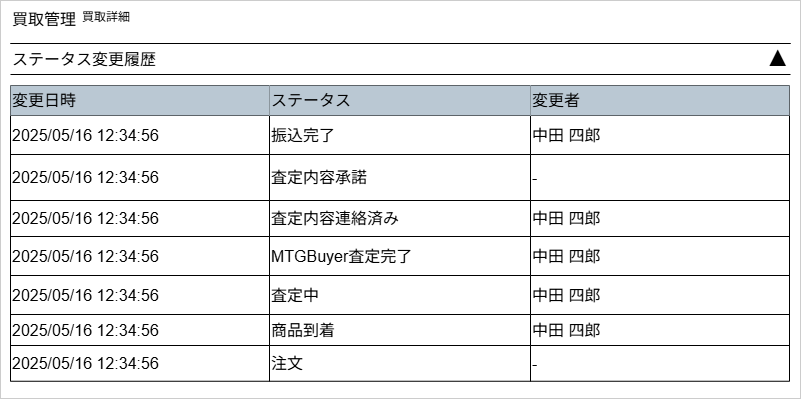

The diagram above was exported from draw.io. Its source (the exported page's mxGraphModel, read from the mxfile embedded in the PNG):
<mxGraphModel dx="977" dy="641" grid="1" gridSize="10" guides="1" tooltips="1" connect="1" arrows="1" fold="1" page="1" pageScale="1" pageWidth="826" pageHeight="1169" background="none" math="0" shadow="0">
  <root>
    <mxCell id="0" />
    <mxCell id="1" parent="0" />
    <mxCell id="ADy3uL6KZ79U8hBvSw2L-20" value="" style="rounded=0;whiteSpace=wrap;html=1;strokeColor=#CCCCCC;" parent="1" vertex="1">
      <mxGeometry x="10" y="12" width="800" height="398" as="geometry" />
    </mxCell>
    <mxCell id="4" value="" style="line;strokeWidth=1" parent="1" vertex="1">
      <mxGeometry x="20" y="50" width="780" height="10" as="geometry" />
    </mxCell>
    <mxCell id="5" value="買取管理" style="text;spacingTop=-5;fontSize=16;" parent="1" vertex="1">
      <mxGeometry x="20" y="20" width="70" height="31" as="geometry" />
    </mxCell>
    <mxCell id="8aAqdBK65ye7GI5QKFUT-20" value="買取詳細" style="text;spacingTop=-5;fontSize=12;" parent="1" vertex="1">
      <mxGeometry x="90" y="20" width="57" height="31" as="geometry" />
    </mxCell>
    <mxCell id="d2_0bJBI85L1mnsUdOx5-21" value="" style="line;strokeWidth=1" parent="1" vertex="1">
      <mxGeometry x="20" y="50" width="780" height="10" as="geometry" />
    </mxCell>
    <mxCell id="d2_0bJBI85L1mnsUdOx5-22" value="ステータス変更履歴" style="text;spacingTop=-5;fontSize=16;" parent="1" vertex="1">
      <mxGeometry x="20" y="60" width="140" height="31" as="geometry" />
    </mxCell>
    <mxCell id="d2_0bJBI85L1mnsUdOx5-23" value="" style="line;strokeWidth=1" parent="1" vertex="1">
      <mxGeometry x="20" y="81" width="780" height="10" as="geometry" />
    </mxCell>
    <mxCell id="Pf-E9jYV-t0J-ZO3FvPl-20" value="" style="shape=table;startSize=0;container=1;collapsible=0;childLayout=tableLayout;fontSize=16;" parent="1" vertex="1">
      <mxGeometry x="20" y="97" width="779" height="295.75" as="geometry" />
    </mxCell>
    <mxCell id="Pf-E9jYV-t0J-ZO3FvPl-21" value="" style="shape=tableRow;horizontal=0;startSize=0;swimlaneHead=0;swimlaneBody=0;strokeColor=inherit;top=0;left=0;bottom=0;right=0;collapsible=0;dropTarget=0;fillColor=none;points=[[0,0.5],[1,0.5]];portConstraint=eastwest;fontSize=16;" parent="Pf-E9jYV-t0J-ZO3FvPl-20" vertex="1">
      <mxGeometry width="779" height="30" as="geometry" />
    </mxCell>
    <mxCell id="Pf-E9jYV-t0J-ZO3FvPl-22" value="変更日時" style="shape=partialRectangle;html=1;whiteSpace=wrap;connectable=0;strokeColor=#23445d;overflow=hidden;fillColor=#bac8d3;top=0;left=0;bottom=0;right=0;pointerEvents=1;fontSize=16;align=left;" parent="Pf-E9jYV-t0J-ZO3FvPl-21" vertex="1">
      <mxGeometry width="259" height="30" as="geometry">
        <mxRectangle width="259" height="30" as="alternateBounds" />
      </mxGeometry>
    </mxCell>
    <mxCell id="Pf-E9jYV-t0J-ZO3FvPl-23" value="ステータス" style="shape=partialRectangle;html=1;whiteSpace=wrap;connectable=0;strokeColor=#23445d;overflow=hidden;fillColor=#bac8d3;top=0;left=0;bottom=0;right=0;pointerEvents=1;fontSize=16;align=left;" parent="Pf-E9jYV-t0J-ZO3FvPl-21" vertex="1">
      <mxGeometry x="259" width="261" height="30" as="geometry">
        <mxRectangle width="261" height="30" as="alternateBounds" />
      </mxGeometry>
    </mxCell>
    <mxCell id="Pf-E9jYV-t0J-ZO3FvPl-24" value="変更者" style="shape=partialRectangle;html=1;whiteSpace=wrap;connectable=0;strokeColor=#23445d;overflow=hidden;fillColor=#bac8d3;top=0;left=0;bottom=0;right=0;pointerEvents=1;fontSize=16;align=left;" parent="Pf-E9jYV-t0J-ZO3FvPl-21" vertex="1">
      <mxGeometry x="520" width="259" height="30" as="geometry">
        <mxRectangle width="259" height="30" as="alternateBounds" />
      </mxGeometry>
    </mxCell>
    <mxCell id="Pf-E9jYV-t0J-ZO3FvPl-25" value="" style="shape=tableRow;horizontal=0;startSize=0;swimlaneHead=0;swimlaneBody=0;strokeColor=inherit;top=0;left=0;bottom=0;right=0;collapsible=0;dropTarget=0;fillColor=none;points=[[0,0.5],[1,0.5]];portConstraint=eastwest;fontSize=16;" parent="Pf-E9jYV-t0J-ZO3FvPl-20" vertex="1">
      <mxGeometry y="30" width="779" height="39" as="geometry" />
    </mxCell>
    <mxCell id="Pf-E9jYV-t0J-ZO3FvPl-26" value="2025/05/16 12:34:56" style="shape=partialRectangle;html=1;whiteSpace=wrap;connectable=0;strokeColor=inherit;overflow=hidden;fillColor=none;top=0;left=0;bottom=0;right=0;pointerEvents=1;fontSize=16;align=left;" parent="Pf-E9jYV-t0J-ZO3FvPl-25" vertex="1">
      <mxGeometry width="259" height="39" as="geometry">
        <mxRectangle width="259" height="39" as="alternateBounds" />
      </mxGeometry>
    </mxCell>
    <mxCell id="Pf-E9jYV-t0J-ZO3FvPl-27" value="振込完了" style="shape=partialRectangle;html=1;whiteSpace=wrap;connectable=0;strokeColor=inherit;overflow=hidden;fillColor=none;top=0;left=0;bottom=0;right=0;pointerEvents=1;fontSize=16;align=left;" parent="Pf-E9jYV-t0J-ZO3FvPl-25" vertex="1">
      <mxGeometry x="259" width="261" height="39" as="geometry">
        <mxRectangle width="261" height="39" as="alternateBounds" />
      </mxGeometry>
    </mxCell>
    <mxCell id="Pf-E9jYV-t0J-ZO3FvPl-28" value="中田 四郎" style="shape=partialRectangle;html=1;whiteSpace=wrap;connectable=0;strokeColor=inherit;overflow=hidden;fillColor=none;top=0;left=0;bottom=0;right=0;pointerEvents=1;fontSize=16;align=left;" parent="Pf-E9jYV-t0J-ZO3FvPl-25" vertex="1">
      <mxGeometry x="520" width="259" height="39" as="geometry">
        <mxRectangle width="259" height="39" as="alternateBounds" />
      </mxGeometry>
    </mxCell>
    <mxCell id="Pf-E9jYV-t0J-ZO3FvPl-29" value="" style="shape=tableRow;horizontal=0;startSize=0;swimlaneHead=0;swimlaneBody=0;strokeColor=inherit;top=0;left=0;bottom=0;right=0;collapsible=0;dropTarget=0;fillColor=none;points=[[0,0.5],[1,0.5]];portConstraint=eastwest;fontSize=16;" parent="Pf-E9jYV-t0J-ZO3FvPl-20" vertex="1">
      <mxGeometry y="69" width="779" height="46" as="geometry" />
    </mxCell>
    <mxCell id="Pf-E9jYV-t0J-ZO3FvPl-30" value="2025/05/16 12:34:56" style="shape=partialRectangle;html=1;whiteSpace=wrap;connectable=0;strokeColor=inherit;overflow=hidden;fillColor=none;top=0;left=0;bottom=0;right=0;pointerEvents=1;fontSize=16;align=left;" parent="Pf-E9jYV-t0J-ZO3FvPl-29" vertex="1">
      <mxGeometry width="259" height="46" as="geometry">
        <mxRectangle width="259" height="46" as="alternateBounds" />
      </mxGeometry>
    </mxCell>
    <mxCell id="Pf-E9jYV-t0J-ZO3FvPl-31" value="査定内容承諾" style="shape=partialRectangle;html=1;whiteSpace=wrap;connectable=0;strokeColor=inherit;overflow=hidden;fillColor=none;top=0;left=0;bottom=0;right=0;pointerEvents=1;fontSize=16;align=left;" parent="Pf-E9jYV-t0J-ZO3FvPl-29" vertex="1">
      <mxGeometry x="259" width="261" height="46" as="geometry">
        <mxRectangle width="261" height="46" as="alternateBounds" />
      </mxGeometry>
    </mxCell>
    <mxCell id="Pf-E9jYV-t0J-ZO3FvPl-32" value="-" style="shape=partialRectangle;html=1;whiteSpace=wrap;connectable=0;strokeColor=inherit;overflow=hidden;fillColor=none;top=0;left=0;bottom=0;right=0;pointerEvents=1;fontSize=16;align=left;" parent="Pf-E9jYV-t0J-ZO3FvPl-29" vertex="1">
      <mxGeometry x="520" width="259" height="46" as="geometry">
        <mxRectangle width="259" height="46" as="alternateBounds" />
      </mxGeometry>
    </mxCell>
    <mxCell id="Pf-E9jYV-t0J-ZO3FvPl-33" style="shape=tableRow;horizontal=0;startSize=0;swimlaneHead=0;swimlaneBody=0;strokeColor=inherit;top=0;left=0;bottom=0;right=0;collapsible=0;dropTarget=0;fillColor=none;points=[[0,0.5],[1,0.5]];portConstraint=eastwest;fontSize=16;" parent="Pf-E9jYV-t0J-ZO3FvPl-20" vertex="1">
      <mxGeometry y="115" width="779" height="36" as="geometry" />
    </mxCell>
    <mxCell id="Pf-E9jYV-t0J-ZO3FvPl-34" value="2025/05/16 12:34:56" style="shape=partialRectangle;html=1;whiteSpace=wrap;connectable=0;strokeColor=inherit;overflow=hidden;fillColor=none;top=0;left=0;bottom=0;right=0;pointerEvents=1;fontSize=16;align=left;" parent="Pf-E9jYV-t0J-ZO3FvPl-33" vertex="1">
      <mxGeometry width="259" height="36" as="geometry">
        <mxRectangle width="259" height="36" as="alternateBounds" />
      </mxGeometry>
    </mxCell>
    <mxCell id="Pf-E9jYV-t0J-ZO3FvPl-35" value="査定内容連絡済み" style="shape=partialRectangle;html=1;whiteSpace=wrap;connectable=0;strokeColor=inherit;overflow=hidden;fillColor=none;top=0;left=0;bottom=0;right=0;pointerEvents=1;fontSize=16;align=left;" parent="Pf-E9jYV-t0J-ZO3FvPl-33" vertex="1">
      <mxGeometry x="259" width="261" height="36" as="geometry">
        <mxRectangle width="261" height="36" as="alternateBounds" />
      </mxGeometry>
    </mxCell>
    <mxCell id="Pf-E9jYV-t0J-ZO3FvPl-36" value="&lt;span style=&quot;color: rgb(0, 0, 0); font-family: Helvetica; font-size: 16px; font-style: normal; font-variant-ligatures: normal; font-variant-caps: normal; font-weight: 400; letter-spacing: normal; orphans: 2; text-align: left; text-indent: 0px; text-transform: none; widows: 2; word-spacing: 0px; -webkit-text-stroke-width: 0px; white-space: normal; text-decoration-thickness: initial; text-decoration-style: initial; text-decoration-color: initial; float: none; display: inline !important;&quot;&gt;中田 四郎&lt;/span&gt;" style="shape=partialRectangle;html=1;whiteSpace=wrap;connectable=0;strokeColor=inherit;overflow=hidden;fillColor=none;top=0;left=0;bottom=0;right=0;pointerEvents=1;fontSize=16;align=left;" parent="Pf-E9jYV-t0J-ZO3FvPl-33" vertex="1">
      <mxGeometry x="520" width="259" height="36" as="geometry">
        <mxRectangle width="259" height="36" as="alternateBounds" />
      </mxGeometry>
    </mxCell>
    <mxCell id="Pf-E9jYV-t0J-ZO3FvPl-42" style="shape=tableRow;horizontal=0;startSize=0;swimlaneHead=0;swimlaneBody=0;strokeColor=inherit;top=0;left=0;bottom=0;right=0;collapsible=0;dropTarget=0;fillColor=none;points=[[0,0.5],[1,0.5]];portConstraint=eastwest;fontSize=16;" parent="Pf-E9jYV-t0J-ZO3FvPl-20" vertex="1">
      <mxGeometry y="151" width="779" height="39" as="geometry" />
    </mxCell>
    <mxCell id="Pf-E9jYV-t0J-ZO3FvPl-43" value="2025/05/16 12:34:56" style="shape=partialRectangle;html=1;whiteSpace=wrap;connectable=0;strokeColor=inherit;overflow=hidden;fillColor=none;top=0;left=0;bottom=0;right=0;pointerEvents=1;fontSize=16;align=left;" parent="Pf-E9jYV-t0J-ZO3FvPl-42" vertex="1">
      <mxGeometry width="259" height="39" as="geometry">
        <mxRectangle width="259" height="39" as="alternateBounds" />
      </mxGeometry>
    </mxCell>
    <mxCell id="Pf-E9jYV-t0J-ZO3FvPl-44" value="MTGBuyer査定完了" style="shape=partialRectangle;html=1;whiteSpace=wrap;connectable=0;strokeColor=inherit;overflow=hidden;fillColor=none;top=0;left=0;bottom=0;right=0;pointerEvents=1;fontSize=16;align=left;" parent="Pf-E9jYV-t0J-ZO3FvPl-42" vertex="1">
      <mxGeometry x="259" width="261" height="39" as="geometry">
        <mxRectangle width="261" height="39" as="alternateBounds" />
      </mxGeometry>
    </mxCell>
    <mxCell id="Pf-E9jYV-t0J-ZO3FvPl-45" value="中田 四郎" style="shape=partialRectangle;html=1;whiteSpace=wrap;connectable=0;strokeColor=inherit;overflow=hidden;fillColor=none;top=0;left=0;bottom=0;right=0;pointerEvents=1;fontSize=16;align=left;" parent="Pf-E9jYV-t0J-ZO3FvPl-42" vertex="1">
      <mxGeometry x="520" width="259" height="39" as="geometry">
        <mxRectangle width="259" height="39" as="alternateBounds" />
      </mxGeometry>
    </mxCell>
    <mxCell id="Pf-E9jYV-t0J-ZO3FvPl-38" style="shape=tableRow;horizontal=0;startSize=0;swimlaneHead=0;swimlaneBody=0;strokeColor=inherit;top=0;left=0;bottom=0;right=0;collapsible=0;dropTarget=0;fillColor=none;points=[[0,0.5],[1,0.5]];portConstraint=eastwest;fontSize=16;" parent="Pf-E9jYV-t0J-ZO3FvPl-20" vertex="1">
      <mxGeometry y="190" width="779" height="39" as="geometry" />
    </mxCell>
    <mxCell id="Pf-E9jYV-t0J-ZO3FvPl-39" value="2025/05/16 12:34:56" style="shape=partialRectangle;html=1;whiteSpace=wrap;connectable=0;strokeColor=inherit;overflow=hidden;fillColor=none;top=0;left=0;bottom=0;right=0;pointerEvents=1;fontSize=16;align=left;" parent="Pf-E9jYV-t0J-ZO3FvPl-38" vertex="1">
      <mxGeometry width="259" height="39" as="geometry">
        <mxRectangle width="259" height="39" as="alternateBounds" />
      </mxGeometry>
    </mxCell>
    <mxCell id="Pf-E9jYV-t0J-ZO3FvPl-40" value="査定中" style="shape=partialRectangle;html=1;whiteSpace=wrap;connectable=0;strokeColor=inherit;overflow=hidden;fillColor=none;top=0;left=0;bottom=0;right=0;pointerEvents=1;fontSize=16;align=left;" parent="Pf-E9jYV-t0J-ZO3FvPl-38" vertex="1">
      <mxGeometry x="259" width="261" height="39" as="geometry">
        <mxRectangle width="261" height="39" as="alternateBounds" />
      </mxGeometry>
    </mxCell>
    <mxCell id="Pf-E9jYV-t0J-ZO3FvPl-41" value="中田 四郎" style="shape=partialRectangle;html=1;whiteSpace=wrap;connectable=0;strokeColor=inherit;overflow=hidden;fillColor=none;top=0;left=0;bottom=0;right=0;pointerEvents=1;fontSize=16;align=left;" parent="Pf-E9jYV-t0J-ZO3FvPl-38" vertex="1">
      <mxGeometry x="520" width="259" height="39" as="geometry">
        <mxRectangle width="259" height="39" as="alternateBounds" />
      </mxGeometry>
    </mxCell>
    <mxCell id="Pf-E9jYV-t0J-ZO3FvPl-50" style="shape=tableRow;horizontal=0;startSize=0;swimlaneHead=0;swimlaneBody=0;strokeColor=inherit;top=0;left=0;bottom=0;right=0;collapsible=0;dropTarget=0;fillColor=none;points=[[0,0.5],[1,0.5]];portConstraint=eastwest;fontSize=16;" parent="Pf-E9jYV-t0J-ZO3FvPl-20" vertex="1">
      <mxGeometry y="229" width="779" height="31" as="geometry" />
    </mxCell>
    <mxCell id="Pf-E9jYV-t0J-ZO3FvPl-51" value="2025/05/16 12:34:56" style="shape=partialRectangle;html=1;whiteSpace=wrap;connectable=0;strokeColor=inherit;overflow=hidden;fillColor=none;top=0;left=0;bottom=0;right=0;pointerEvents=1;fontSize=16;align=left;" parent="Pf-E9jYV-t0J-ZO3FvPl-50" vertex="1">
      <mxGeometry width="259" height="31" as="geometry">
        <mxRectangle width="259" height="31" as="alternateBounds" />
      </mxGeometry>
    </mxCell>
    <mxCell id="Pf-E9jYV-t0J-ZO3FvPl-52" value="商品到着" style="shape=partialRectangle;html=1;whiteSpace=wrap;connectable=0;strokeColor=inherit;overflow=hidden;fillColor=none;top=0;left=0;bottom=0;right=0;pointerEvents=1;fontSize=16;align=left;" parent="Pf-E9jYV-t0J-ZO3FvPl-50" vertex="1">
      <mxGeometry x="259" width="261" height="31" as="geometry">
        <mxRectangle width="261" height="31" as="alternateBounds" />
      </mxGeometry>
    </mxCell>
    <mxCell id="Pf-E9jYV-t0J-ZO3FvPl-53" value="中田 四郎" style="shape=partialRectangle;html=1;whiteSpace=wrap;connectable=0;strokeColor=inherit;overflow=hidden;fillColor=none;top=0;left=0;bottom=0;right=0;pointerEvents=1;fontSize=16;align=left;" parent="Pf-E9jYV-t0J-ZO3FvPl-50" vertex="1">
      <mxGeometry x="520" width="259" height="31" as="geometry">
        <mxRectangle width="259" height="31" as="alternateBounds" />
      </mxGeometry>
    </mxCell>
    <mxCell id="Pf-E9jYV-t0J-ZO3FvPl-46" style="shape=tableRow;horizontal=0;startSize=0;swimlaneHead=0;swimlaneBody=0;strokeColor=inherit;top=0;left=0;bottom=0;right=0;collapsible=0;dropTarget=0;fillColor=none;points=[[0,0.5],[1,0.5]];portConstraint=eastwest;fontSize=16;" parent="Pf-E9jYV-t0J-ZO3FvPl-20" vertex="1">
      <mxGeometry y="260" width="779" height="36" as="geometry" />
    </mxCell>
    <mxCell id="Pf-E9jYV-t0J-ZO3FvPl-47" value="2025/05/16 12:34:56" style="shape=partialRectangle;html=1;whiteSpace=wrap;connectable=0;strokeColor=inherit;overflow=hidden;fillColor=none;top=0;left=0;bottom=0;right=0;pointerEvents=1;fontSize=16;align=left;" parent="Pf-E9jYV-t0J-ZO3FvPl-46" vertex="1">
      <mxGeometry width="259" height="36" as="geometry">
        <mxRectangle width="259" height="36" as="alternateBounds" />
      </mxGeometry>
    </mxCell>
    <mxCell id="Pf-E9jYV-t0J-ZO3FvPl-48" value="注文" style="shape=partialRectangle;html=1;whiteSpace=wrap;connectable=0;strokeColor=inherit;overflow=hidden;fillColor=none;top=0;left=0;bottom=0;right=0;pointerEvents=1;fontSize=16;align=left;" parent="Pf-E9jYV-t0J-ZO3FvPl-46" vertex="1">
      <mxGeometry x="259" width="261" height="36" as="geometry">
        <mxRectangle width="261" height="36" as="alternateBounds" />
      </mxGeometry>
    </mxCell>
    <mxCell id="Pf-E9jYV-t0J-ZO3FvPl-49" value="-" style="shape=partialRectangle;html=1;whiteSpace=wrap;connectable=0;strokeColor=inherit;overflow=hidden;fillColor=none;top=0;left=0;bottom=0;right=0;pointerEvents=1;fontSize=16;align=left;" parent="Pf-E9jYV-t0J-ZO3FvPl-46" vertex="1">
      <mxGeometry x="520" width="259" height="36" as="geometry">
        <mxRectangle width="259" height="36" as="alternateBounds" />
      </mxGeometry>
    </mxCell>
    <mxCell id="Pf-E9jYV-t0J-ZO3FvPl-37" value="▲" style="text;strokeColor=none;fillColor=none;html=1;fontSize=24;fontStyle=1;verticalAlign=middle;align=center;" parent="1" vertex="1">
      <mxGeometry x="772" y="50" width="29" height="40" as="geometry" />
    </mxCell>
  </root>
</mxGraphModel>